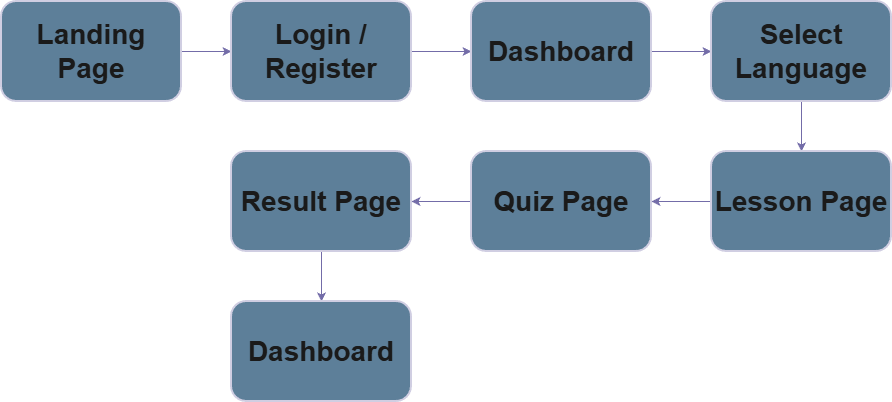

The diagram above was exported from draw.io. Its source (the exported page's mxGraphModel, read from the mxfile embedded in the PNG):
<mxGraphModel dx="1384" dy="773" grid="1" gridSize="10" guides="1" tooltips="1" connect="1" arrows="1" fold="1" page="1" pageScale="1" pageWidth="1654" pageHeight="2336" math="0" shadow="0">
  <root>
    <mxCell id="0" />
    <mxCell id="1" parent="0" />
    <mxCell id="DPrlZejDDpiwqUhynm-I-9" edge="1" parent="1" source="DPrlZejDDpiwqUhynm-I-1" style="edgeStyle=orthogonalEdgeStyle;rounded=0;orthogonalLoop=1;jettySize=auto;html=1;entryX=0;entryY=0.5;entryDx=0;entryDy=0;labelBackgroundColor=none;strokeColor=#736CA8;fontColor=default;" target="DPrlZejDDpiwqUhynm-I-2">
      <mxGeometry relative="1" as="geometry" />
    </mxCell>
    <mxCell id="DPrlZejDDpiwqUhynm-I-1" parent="1" style="rounded=1;whiteSpace=wrap;html=1;strokeWidth=2;labelBackgroundColor=none;fillColor=#5D7F99;strokeColor=#D0CEE2;fontColor=#1A1A1A;" value="&lt;font style=&quot;font-size: 28px;&quot;&gt;&lt;b&gt;Landing Page&lt;/b&gt;&lt;/font&gt;" vertex="1">
      <mxGeometry height="100" width="180" x="160" y="300" as="geometry" />
    </mxCell>
    <mxCell id="DPrlZejDDpiwqUhynm-I-10" edge="1" parent="1" source="DPrlZejDDpiwqUhynm-I-2" style="edgeStyle=orthogonalEdgeStyle;rounded=0;orthogonalLoop=1;jettySize=auto;html=1;entryX=0;entryY=0.5;entryDx=0;entryDy=0;labelBackgroundColor=none;strokeColor=#736CA8;fontColor=default;" target="DPrlZejDDpiwqUhynm-I-3">
      <mxGeometry relative="1" as="geometry" />
    </mxCell>
    <mxCell id="DPrlZejDDpiwqUhynm-I-2" parent="1" style="rounded=1;whiteSpace=wrap;html=1;strokeWidth=2;labelBackgroundColor=none;fillColor=#5D7F99;strokeColor=#D0CEE2;fontColor=#1A1A1A;" value="&lt;span style=&quot;font-size: 28px;&quot;&gt;&lt;b&gt;Login / Register&lt;/b&gt;&lt;/span&gt;" vertex="1">
      <mxGeometry height="100" width="180" x="390" y="300" as="geometry" />
    </mxCell>
    <mxCell id="DPrlZejDDpiwqUhynm-I-11" edge="1" parent="1" source="DPrlZejDDpiwqUhynm-I-3" style="edgeStyle=orthogonalEdgeStyle;rounded=0;orthogonalLoop=1;jettySize=auto;html=1;entryX=0;entryY=0.5;entryDx=0;entryDy=0;labelBackgroundColor=none;strokeColor=#736CA8;fontColor=default;" target="DPrlZejDDpiwqUhynm-I-4">
      <mxGeometry relative="1" as="geometry" />
    </mxCell>
    <mxCell id="DPrlZejDDpiwqUhynm-I-3" parent="1" style="rounded=1;whiteSpace=wrap;html=1;strokeWidth=2;labelBackgroundColor=none;fillColor=#5D7F99;strokeColor=#D0CEE2;fontColor=#1A1A1A;" value="&lt;span style=&quot;font-size: 28px;&quot;&gt;&lt;b&gt;Dashboard&lt;/b&gt;&lt;/span&gt;" vertex="1">
      <mxGeometry height="100" width="180" x="630" y="300" as="geometry" />
    </mxCell>
    <mxCell id="DPrlZejDDpiwqUhynm-I-12" edge="1" parent="1" source="DPrlZejDDpiwqUhynm-I-4" style="edgeStyle=orthogonalEdgeStyle;rounded=0;orthogonalLoop=1;jettySize=auto;html=1;entryX=0.5;entryY=0;entryDx=0;entryDy=0;labelBackgroundColor=none;strokeColor=#736CA8;fontColor=default;" target="DPrlZejDDpiwqUhynm-I-5">
      <mxGeometry relative="1" as="geometry" />
    </mxCell>
    <mxCell id="DPrlZejDDpiwqUhynm-I-4" parent="1" style="rounded=1;whiteSpace=wrap;html=1;strokeWidth=2;labelBackgroundColor=none;fillColor=#5D7F99;strokeColor=#D0CEE2;fontColor=#1A1A1A;" value="&lt;span style=&quot;font-size: 28px;&quot;&gt;&lt;b&gt;Select Language&lt;/b&gt;&lt;/span&gt;" vertex="1">
      <mxGeometry height="100" width="180" x="870" y="300" as="geometry" />
    </mxCell>
    <mxCell id="DPrlZejDDpiwqUhynm-I-13" edge="1" parent="1" source="DPrlZejDDpiwqUhynm-I-5" style="edgeStyle=orthogonalEdgeStyle;rounded=0;orthogonalLoop=1;jettySize=auto;html=1;entryX=1;entryY=0.5;entryDx=0;entryDy=0;labelBackgroundColor=none;strokeColor=#736CA8;fontColor=default;" target="DPrlZejDDpiwqUhynm-I-6">
      <mxGeometry relative="1" as="geometry" />
    </mxCell>
    <mxCell id="DPrlZejDDpiwqUhynm-I-5" parent="1" style="rounded=1;whiteSpace=wrap;html=1;strokeWidth=2;labelBackgroundColor=none;fillColor=#5D7F99;strokeColor=#D0CEE2;fontColor=#1A1A1A;" value="&lt;span style=&quot;font-size: 28px;&quot;&gt;&lt;b&gt;Lesson Page&lt;/b&gt;&lt;/span&gt;" vertex="1">
      <mxGeometry height="100" width="180" x="870" y="450" as="geometry" />
    </mxCell>
    <mxCell id="DPrlZejDDpiwqUhynm-I-14" edge="1" parent="1" source="DPrlZejDDpiwqUhynm-I-6" style="edgeStyle=orthogonalEdgeStyle;rounded=0;orthogonalLoop=1;jettySize=auto;html=1;exitX=0;exitY=0.5;exitDx=0;exitDy=0;entryX=1;entryY=0.5;entryDx=0;entryDy=0;labelBackgroundColor=none;strokeColor=#736CA8;fontColor=default;" target="DPrlZejDDpiwqUhynm-I-7">
      <mxGeometry relative="1" as="geometry" />
    </mxCell>
    <mxCell id="DPrlZejDDpiwqUhynm-I-6" parent="1" style="rounded=1;whiteSpace=wrap;html=1;strokeWidth=2;labelBackgroundColor=none;fillColor=#5D7F99;strokeColor=#D0CEE2;fontColor=#1A1A1A;" value="&lt;span style=&quot;font-size: 28px;&quot;&gt;&lt;b&gt;Quiz Page&lt;/b&gt;&lt;/span&gt;" vertex="1">
      <mxGeometry height="100" width="180" x="630" y="450" as="geometry" />
    </mxCell>
    <mxCell id="DPrlZejDDpiwqUhynm-I-15" edge="1" parent="1" source="DPrlZejDDpiwqUhynm-I-7" style="edgeStyle=orthogonalEdgeStyle;rounded=0;orthogonalLoop=1;jettySize=auto;html=1;exitX=0.5;exitY=1;exitDx=0;exitDy=0;entryX=0.5;entryY=0;entryDx=0;entryDy=0;labelBackgroundColor=none;strokeColor=#736CA8;fontColor=default;" target="DPrlZejDDpiwqUhynm-I-8">
      <mxGeometry relative="1" as="geometry" />
    </mxCell>
    <mxCell id="DPrlZejDDpiwqUhynm-I-7" parent="1" style="rounded=1;whiteSpace=wrap;html=1;strokeWidth=2;labelBackgroundColor=none;fillColor=#5D7F99;strokeColor=#D0CEE2;fontColor=#1A1A1A;" value="&lt;span style=&quot;font-size: 28px;&quot;&gt;&lt;b&gt;Result Page&lt;/b&gt;&lt;/span&gt;" vertex="1">
      <mxGeometry height="100" width="180" x="390" y="450" as="geometry" />
    </mxCell>
    <mxCell id="DPrlZejDDpiwqUhynm-I-8" parent="1" style="rounded=1;whiteSpace=wrap;html=1;strokeWidth=2;labelBackgroundColor=none;fillColor=#5D7F99;strokeColor=#D0CEE2;fontColor=#1A1A1A;" value="&lt;span style=&quot;font-size: 28px;&quot;&gt;&lt;b&gt;Dashboard&lt;/b&gt;&lt;/span&gt;" vertex="1">
      <mxGeometry height="100" width="180" x="390" y="600" as="geometry" />
    </mxCell>
  </root>
</mxGraphModel>